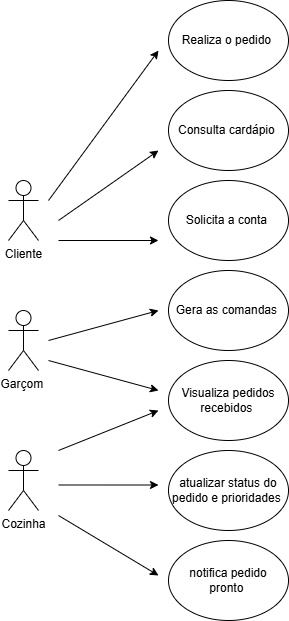

The diagram above was exported from draw.io. Its source (the exported page's mxGraphModel, read from the mxfile embedded in the PNG):
<mxGraphModel dx="1044" dy="562" grid="1" gridSize="10" guides="1" tooltips="1" connect="1" arrows="1" fold="1" page="1" pageScale="1" pageWidth="827" pageHeight="1169" math="0" shadow="0">
  <root>
    <mxCell id="0" />
    <mxCell id="1" parent="0" />
    <mxCell id="cGFHBTXzomh8bIxcLhym-2" value="&lt;font style=&quot;vertical-align: inherit;&quot;&gt;&lt;font style=&quot;vertical-align: inherit;&quot;&gt;Cliente&lt;/font&gt;&lt;/font&gt;" style="shape=umlActor;verticalLabelPosition=bottom;verticalAlign=top;html=1;outlineConnect=0;" vertex="1" parent="1">
      <mxGeometry x="170" y="250" width="30" height="60" as="geometry" />
    </mxCell>
    <mxCell id="cGFHBTXzomh8bIxcLhym-4" value="&lt;font style=&quot;vertical-align: inherit;&quot;&gt;&lt;font style=&quot;vertical-align: inherit;&quot;&gt;Realiza o pedido&amp;nbsp;&lt;/font&gt;&lt;/font&gt;" style="ellipse;whiteSpace=wrap;html=1;" vertex="1" parent="1">
      <mxGeometry x="330" y="70" width="120" height="80" as="geometry" />
    </mxCell>
    <mxCell id="cGFHBTXzomh8bIxcLhym-5" value="&lt;font style=&quot;vertical-align: inherit;&quot;&gt;&lt;font style=&quot;vertical-align: inherit;&quot;&gt;Consulta cardápio&amp;nbsp;&lt;/font&gt;&lt;/font&gt;" style="ellipse;whiteSpace=wrap;html=1;" vertex="1" parent="1">
      <mxGeometry x="330" y="160" width="120" height="80" as="geometry" />
    </mxCell>
    <mxCell id="cGFHBTXzomh8bIxcLhym-6" value="&lt;font style=&quot;vertical-align: inherit;&quot;&gt;&lt;font style=&quot;vertical-align: inherit;&quot;&gt;Solicita a conta&amp;nbsp;&lt;/font&gt;&lt;/font&gt;" style="ellipse;whiteSpace=wrap;html=1;" vertex="1" parent="1">
      <mxGeometry x="330" y="250" width="120" height="80" as="geometry" />
    </mxCell>
    <mxCell id="cGFHBTXzomh8bIxcLhym-7" value="" style="endArrow=classic;html=1;rounded=0;" edge="1" parent="1">
      <mxGeometry width="50" height="50" relative="1" as="geometry">
        <mxPoint x="210" y="270" as="sourcePoint" />
        <mxPoint x="320" y="120" as="targetPoint" />
      </mxGeometry>
    </mxCell>
    <mxCell id="cGFHBTXzomh8bIxcLhym-8" value="" style="endArrow=classic;html=1;rounded=0;" edge="1" parent="1">
      <mxGeometry width="50" height="50" relative="1" as="geometry">
        <mxPoint x="220" y="290" as="sourcePoint" />
        <mxPoint x="320" y="220" as="targetPoint" />
      </mxGeometry>
    </mxCell>
    <mxCell id="cGFHBTXzomh8bIxcLhym-9" value="" style="endArrow=classic;html=1;rounded=0;" edge="1" parent="1">
      <mxGeometry width="50" height="50" relative="1" as="geometry">
        <mxPoint x="220" y="310" as="sourcePoint" />
        <mxPoint x="320" y="310" as="targetPoint" />
      </mxGeometry>
    </mxCell>
    <mxCell id="cGFHBTXzomh8bIxcLhym-10" value="&lt;font style=&quot;vertical-align: inherit;&quot;&gt;&lt;font style=&quot;vertical-align: inherit;&quot;&gt;Cozinha&lt;/font&gt;&lt;/font&gt;" style="shape=umlActor;verticalLabelPosition=bottom;verticalAlign=top;html=1;outlineConnect=0;" vertex="1" parent="1">
      <mxGeometry x="170" y="520" width="30" height="60" as="geometry" />
    </mxCell>
    <mxCell id="cGFHBTXzomh8bIxcLhym-12" value="&lt;font style=&quot;vertical-align: inherit;&quot;&gt;&lt;font style=&quot;vertical-align: inherit;&quot;&gt;Visualiza pedidos recebidos&amp;nbsp;&lt;/font&gt;&lt;/font&gt;" style="ellipse;whiteSpace=wrap;html=1;" vertex="1" parent="1">
      <mxGeometry x="330" y="430" width="120" height="80" as="geometry" />
    </mxCell>
    <mxCell id="cGFHBTXzomh8bIxcLhym-13" value="&lt;font style=&quot;vertical-align: inherit;&quot;&gt;&lt;font style=&quot;vertical-align: inherit;&quot;&gt;&lt;font style=&quot;vertical-align: inherit;&quot;&gt;&lt;font style=&quot;vertical-align: inherit;&quot;&gt;&lt;font style=&quot;vertical-align: inherit;&quot;&gt;&lt;font style=&quot;vertical-align: inherit;&quot;&gt;&lt;font style=&quot;vertical-align: inherit;&quot;&gt;&lt;font style=&quot;vertical-align: inherit;&quot;&gt;&lt;font style=&quot;vertical-align: inherit;&quot;&gt;&lt;font style=&quot;vertical-align: inherit;&quot;&gt;atualizar status do pedido e prioridades&amp;nbsp;&lt;/font&gt;&lt;/font&gt;&lt;/font&gt;&lt;/font&gt;&lt;/font&gt;&lt;/font&gt;&lt;/font&gt;&lt;/font&gt;&lt;/font&gt;&lt;/font&gt;" style="ellipse;whiteSpace=wrap;html=1;" vertex="1" parent="1">
      <mxGeometry x="330" y="520" width="120" height="80" as="geometry" />
    </mxCell>
    <mxCell id="cGFHBTXzomh8bIxcLhym-14" value="" style="endArrow=classic;html=1;rounded=0;" edge="1" parent="1">
      <mxGeometry width="50" height="50" relative="1" as="geometry">
        <mxPoint x="210" y="410" as="sourcePoint" />
        <mxPoint x="320" y="380" as="targetPoint" />
      </mxGeometry>
    </mxCell>
    <mxCell id="cGFHBTXzomh8bIxcLhym-15" value="" style="endArrow=classic;html=1;rounded=0;" edge="1" parent="1">
      <mxGeometry width="50" height="50" relative="1" as="geometry">
        <mxPoint x="220" y="554.5" as="sourcePoint" />
        <mxPoint x="320" y="554.5" as="targetPoint" />
      </mxGeometry>
    </mxCell>
    <mxCell id="cGFHBTXzomh8bIxcLhym-16" value="&lt;font style=&quot;vertical-align: inherit;&quot;&gt;&lt;font style=&quot;vertical-align: inherit;&quot;&gt;notifica pedido pronto&amp;nbsp;&lt;/font&gt;&lt;/font&gt;" style="ellipse;whiteSpace=wrap;html=1;" vertex="1" parent="1">
      <mxGeometry x="330" y="610" width="120" height="80" as="geometry" />
    </mxCell>
    <mxCell id="cGFHBTXzomh8bIxcLhym-17" value="" style="endArrow=classic;html=1;rounded=0;" edge="1" parent="1">
      <mxGeometry width="50" height="50" relative="1" as="geometry">
        <mxPoint x="220" y="585" as="sourcePoint" />
        <mxPoint x="320" y="645" as="targetPoint" />
      </mxGeometry>
    </mxCell>
    <mxCell id="cGFHBTXzomh8bIxcLhym-20" value="&lt;font style=&quot;vertical-align: inherit;&quot;&gt;&lt;font style=&quot;vertical-align: inherit;&quot;&gt;Garçom&amp;nbsp;&lt;/font&gt;&lt;/font&gt;" style="shape=umlActor;verticalLabelPosition=bottom;verticalAlign=top;html=1;outlineConnect=0;" vertex="1" parent="1">
      <mxGeometry x="170" y="380" width="30" height="60" as="geometry" />
    </mxCell>
    <mxCell id="cGFHBTXzomh8bIxcLhym-24" value="&lt;font style=&quot;vertical-align: inherit;&quot;&gt;&lt;font style=&quot;vertical-align: inherit;&quot;&gt;Gera as comandas&amp;nbsp;&lt;/font&gt;&lt;/font&gt;" style="ellipse;whiteSpace=wrap;html=1;" vertex="1" parent="1">
      <mxGeometry x="330" y="340" width="120" height="80" as="geometry" />
    </mxCell>
    <mxCell id="cGFHBTXzomh8bIxcLhym-25" value="" style="endArrow=classic;html=1;rounded=0;" edge="1" parent="1">
      <mxGeometry width="50" height="50" relative="1" as="geometry">
        <mxPoint x="220" y="520" as="sourcePoint" />
        <mxPoint x="320" y="480" as="targetPoint" />
      </mxGeometry>
    </mxCell>
    <mxCell id="cGFHBTXzomh8bIxcLhym-27" value="" style="endArrow=classic;html=1;rounded=0;" edge="1" parent="1">
      <mxGeometry width="50" height="50" relative="1" as="geometry">
        <mxPoint x="210" y="430" as="sourcePoint" />
        <mxPoint x="320" y="460" as="targetPoint" />
      </mxGeometry>
    </mxCell>
  </root>
</mxGraphModel>